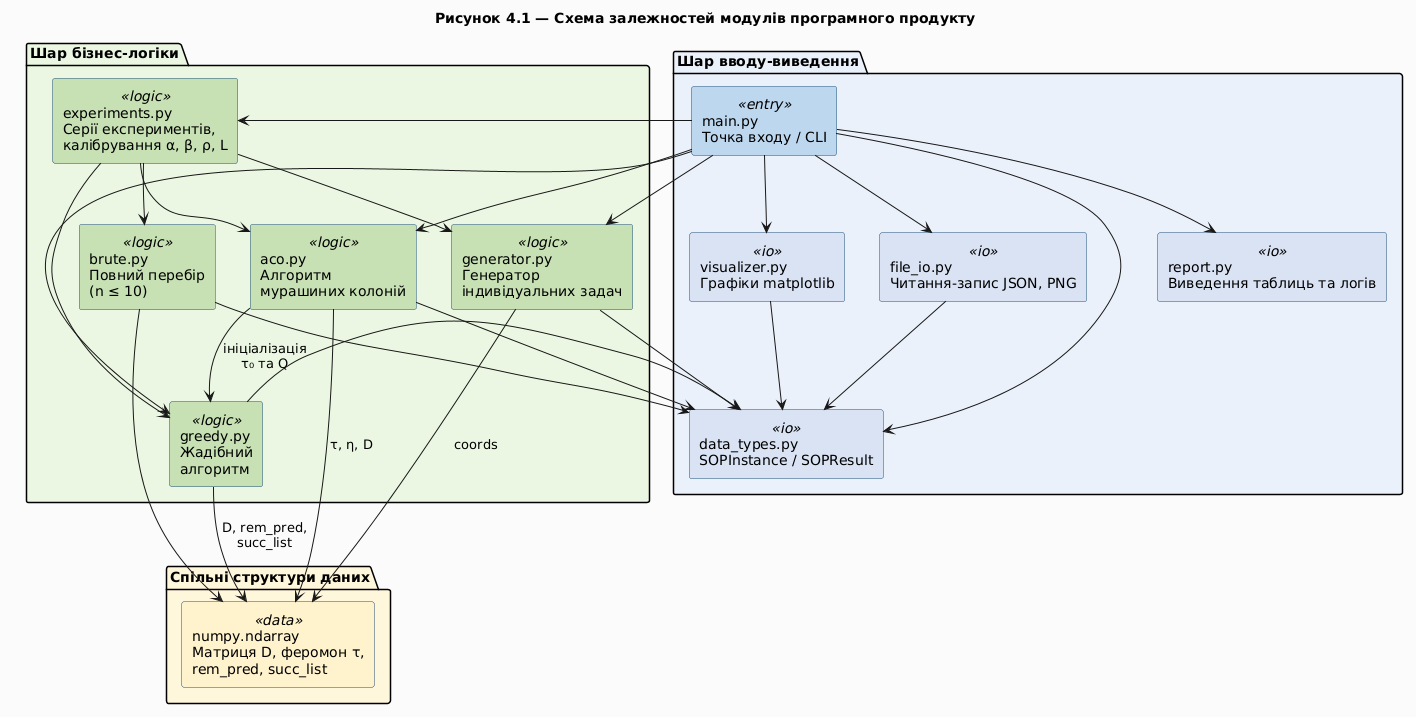

The diagram above was rendered by PlantUML. Its source (embedded in the PNG):
@startuml
title Рисунок 4.1 — Схема залежностей модулів програмного продукту

skinparam backgroundColor #FAFAFA
skinparam shadowing false
skinparam componentStyle rectangle
skinparam component {
    FontName "DejaVu Sans"
    BorderColor #1F4E79
    BackgroundColor<<entry>> #BDD7EE
    BackgroundColor<<io>>    #D9E2F3
    BackgroundColor<<logic>> #C6E0B4
    BackgroundColor<<data>>  #FFF2CC
}

package "Шар вводу-виведення" #EAF1FA {
  [main.py\nТочка входу / CLI]   as main   <<entry>>
  [report.py\nВиведення таблиць та логів] as report <<io>>
  [visualizer.py\nГрафіки matplotlib] as viz <<io>>
  [file_io.py\nЧитання-запис JSON, PNG] as fio <<io>>
  [data_types.py\nSOPInstance / SOPResult] as dt <<io>>
}

package "Шар бізнес-логіки" #EBF7E2 {
  [generator.py\nГенератор\nіндивідуальних задач] as gen <<logic>>
  [greedy.py\nЖадібний\nалгоритм]               as greedy <<logic>>
  [aco.py\nАлгоритм\nмурашиних колоній]         as aco    <<logic>>
  [brute.py\nПовний перебір\n(n ≤ 10)]          as brute  <<logic>>
  [experiments.py\nСерії експериментів,\nкалібрування α, β, ρ, L]  as exp <<logic>>
}

package "Спільні структури даних" #FFF6DA {
  [numpy.ndarray\nМатриця D, феромон τ,\nrem_pred, succ_list]  as np <<data>>
}

main   --> report
main   --> viz
main   --> fio
main   --> gen
main   --> greedy
main   --> aco
main   --> exp
main   --> dt

exp    --> gen
exp    --> greedy
exp    --> aco
exp    --> brute

aco    --> greedy : ініціалізація\nτ₀ та Q
aco    --> dt
greedy --> dt
brute  --> dt
gen    --> dt
fio    --> dt
viz    --> dt

greedy --> np : D, rem_pred,\nsucc_list
aco    --> np : τ, η, D
brute  --> np
gen    --> np : coords
@enduml